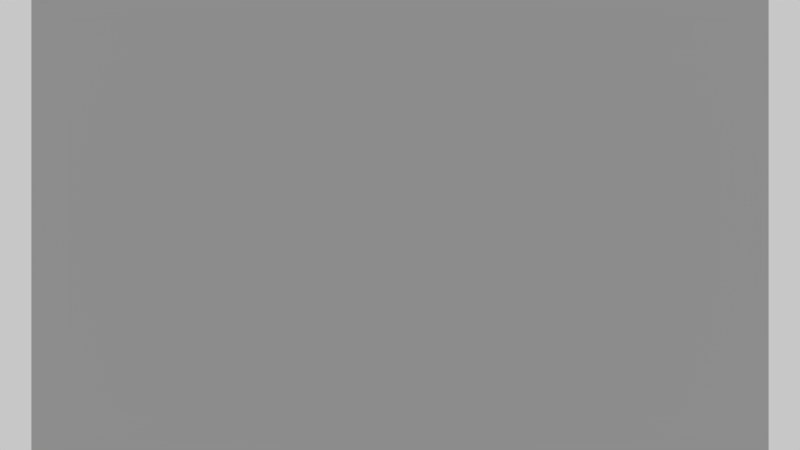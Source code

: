 # Source: mirrorv.blend  (saved by Blender 2.68.5; exported with 4.5.12 LTS)
import bpy
from mathutils import Matrix  # noqa: F401  (used for matrix-valued properties, if any)

bpy.ops.wm.read_factory_settings(use_empty=True)
scene = bpy.context.scene
scene.name = 'Scene'

# ---- collections
col_collection_1 = bpy.data.collections.new('Collection 1'); scene.collection.children.link(col_collection_1)

# ---- materials (node trees are filled in below, after node groups)
mat_material_001 = bpy.data.materials.new('Material.001')
mat_material_001.alpha_threshold = 0.0
mat_material_001.preview_render_type = 'CUBE'
mat_material_001.roughness = 0.5
mat_material_001.line_color = (0.0, 0.0, 0.0, 1.0)

# ---- material node trees
mat_material_001.use_nodes = True; mat_material_001.node_tree.nodes.clear()
_N = mat_material_001.node_tree.nodes; _L = mat_material_001.node_tree.links
n0 = _N.new('ShaderNodeTexCoord'); n0.name = 'Texture Coordinate'; n0.location = (-173, 376)
n0.width = 150
n1 = _N.new('ShaderNodeScript'); n1.name = 'Script.002'; n1.location = (10, 409)
n1.width = 151
n2 = _N.new('ShaderNodeScript'); n2.name = 'Script.001'; n2.location = (7, 272)
n2.width = 155
n3 = _N.new('ShaderNodeScript'); n3.name = 'Script'; n3.location = (193, 270)
n3.width = 144
n4 = _N.new('ShaderNodeMath'); n4.name = 'Math.002'; n4.location = (199, 429)
n4.width = 136
n5 = _N.new('ShaderNodeBsdfDiffuse'); n5.name = 'Diffuse BSDF'; n5.location = (498, 427)
n5.hide = True
n5.inputs[1].default_value = 0.4
n6 = _N.new('ShaderNodeOutputMaterial'); n6.name = 'Material Output'; n6.location = (602, 416)
n6.width = 120
n6.hide = True
n7 = _N.new('ShaderNodeMath'); n7.name = 'Math.001'; n7.location = (360, 428)
n7.width = 120
n7.operation = 'MINIMUM'
_L.new(n5.outputs[0], n6.inputs[0])
_L.new(n0.outputs[2], n2.inputs[0])
_L.new(n2.outputs[0], n3.inputs[0])
_L.new(n0.outputs[2], n1.inputs[0])
_L.new(n3.outputs[0], n7.inputs[1])
_L.new(n1.outputs[0], n4.inputs[0])
_L.new(n4.outputs[0], n7.inputs[0])
_L.new(n7.outputs[0], n5.inputs[0])
n6.is_active_output = True

# ---- world
world_world = bpy.data.worlds.new('World'); scene.world = world_world
world_world.use_nodes = True; world_world.node_tree.nodes.clear()
_N = world_world.node_tree.nodes; _L = world_world.node_tree.links
n0 = _N.new('ShaderNodeOutputWorld'); n0.name = 'World Output'; n0.location = (300, 300)
n0.width = 120
n1 = _N.new('ShaderNodeBackground'); n1.name = 'Background'; n1.location = (10, 300)
n1.width = 150
n1.inputs[0].default_value = (0.5721, 0.5721, 0.5721, 1.0)
_L.new(n1.outputs[0], n0.inputs[0])
n0.is_active_output = True
world_world.color = (0.05088, 0.05088, 0.05088)
world_world.use_sun_shadow = False
world_world.sun_shadow_jitter_overblur = 0.0
world_world.cycles.sampling_method = 'MANUAL'
world_world.cycles.sample_map_resolution = 256

# ---- cameras
cam_camera = bpy.data.cameras.new('Camera')
cam_camera.clip_end = 100.0
cam_camera.lens = 35.0
cam_camera.sensor_width = 32.0
cam_camera.sensor_height = 18.0
cam_camera.ortho_scale = 7.314
cam_camera.dof.focus_distance = 0.0

# ---- meshes
me_plane = bpy.data.meshes.new('Plane')
me_plane.from_pydata([(1.0, -1.0, 0.0), (-1.0, -1.0, 0.0), (1.0, 1.0, 0.0), (-1.0, 1.0, 0.0)], [], [(1, 0, 2, 3)])
_uv = me_plane.uv_layers.new(name='UVMap')
_uv.uv.foreach_set('vector', [0.0, 0.0, 1.0, 0.0, 1.0, 1.0, 0.0, 1.0])
me_plane.materials.append(mat_material_001)
me_plane.use_remesh_preserve_volume = False
me_plane.use_remesh_preserve_attributes = False
me_plane.use_mirror_vertex_groups = False
me_plane.update()

# ---- objects
ob_plane = bpy.data.objects.new('Plane', me_plane)
ob_camera = bpy.data.objects.new('Camera', cam_camera)

# ---- transforms, parenting, visibility, modifiers, constraints
ob_plane.location = (0.0, 0.0, 0.0)
ob_plane.scale = (5.262, 5.262, 5.262)
ob_plane.lineart.crease_threshold = 0.0
ob_camera.location = (0.0, 0.0, 12.49)
ob_camera.lock_rotations_4d = False
ob_camera.empty_display_type = 'ARROWS'
ob_camera.color = (0.0, 0.0, 0.0, 0.0)
ob_camera.display_type = 'WIRE'
ob_camera.lineart.crease_threshold = 0.0

# ---- collection membership
col_collection_1.objects.link(ob_plane)
col_collection_1.objects.link(ob_camera)

# ---- scene / render settings (as saved in the file)
scene.camera = ob_camera
scene.frame_start = 1; scene.frame_end = 250; scene.frame_set(1)
scene.render.engine = 'CYCLES'
scene.render.image_settings.color_mode = 'RGB'
scene.render.image_settings.compression = 90
scene.render.resolution_percentage = 50
scene.render.dither_intensity = 0.0
scene.render.bake_margin = 2
scene.render.bake_bias = 0.0
scene.cycles.shading_system = True
scene.cycles.use_denoising = False
scene.cycles.samples = 100
scene.cycles.sampling_pattern = 'TABULATED_SOBOL'
scene.cycles.light_sampling_threshold = 0.0
scene.cycles.use_adaptive_sampling = False
scene.cycles.use_light_tree = False
scene.cycles.blur_glossy = 0.0
scene.cycles.volume_bounces = 1
scene.cycles.pixel_filter_type = 'GAUSSIAN'
scene.cycles.sample_clamp_indirect = 0.0
scene.view_settings.view_transform = 'Standard'
bpy.context.view_layer.update()
